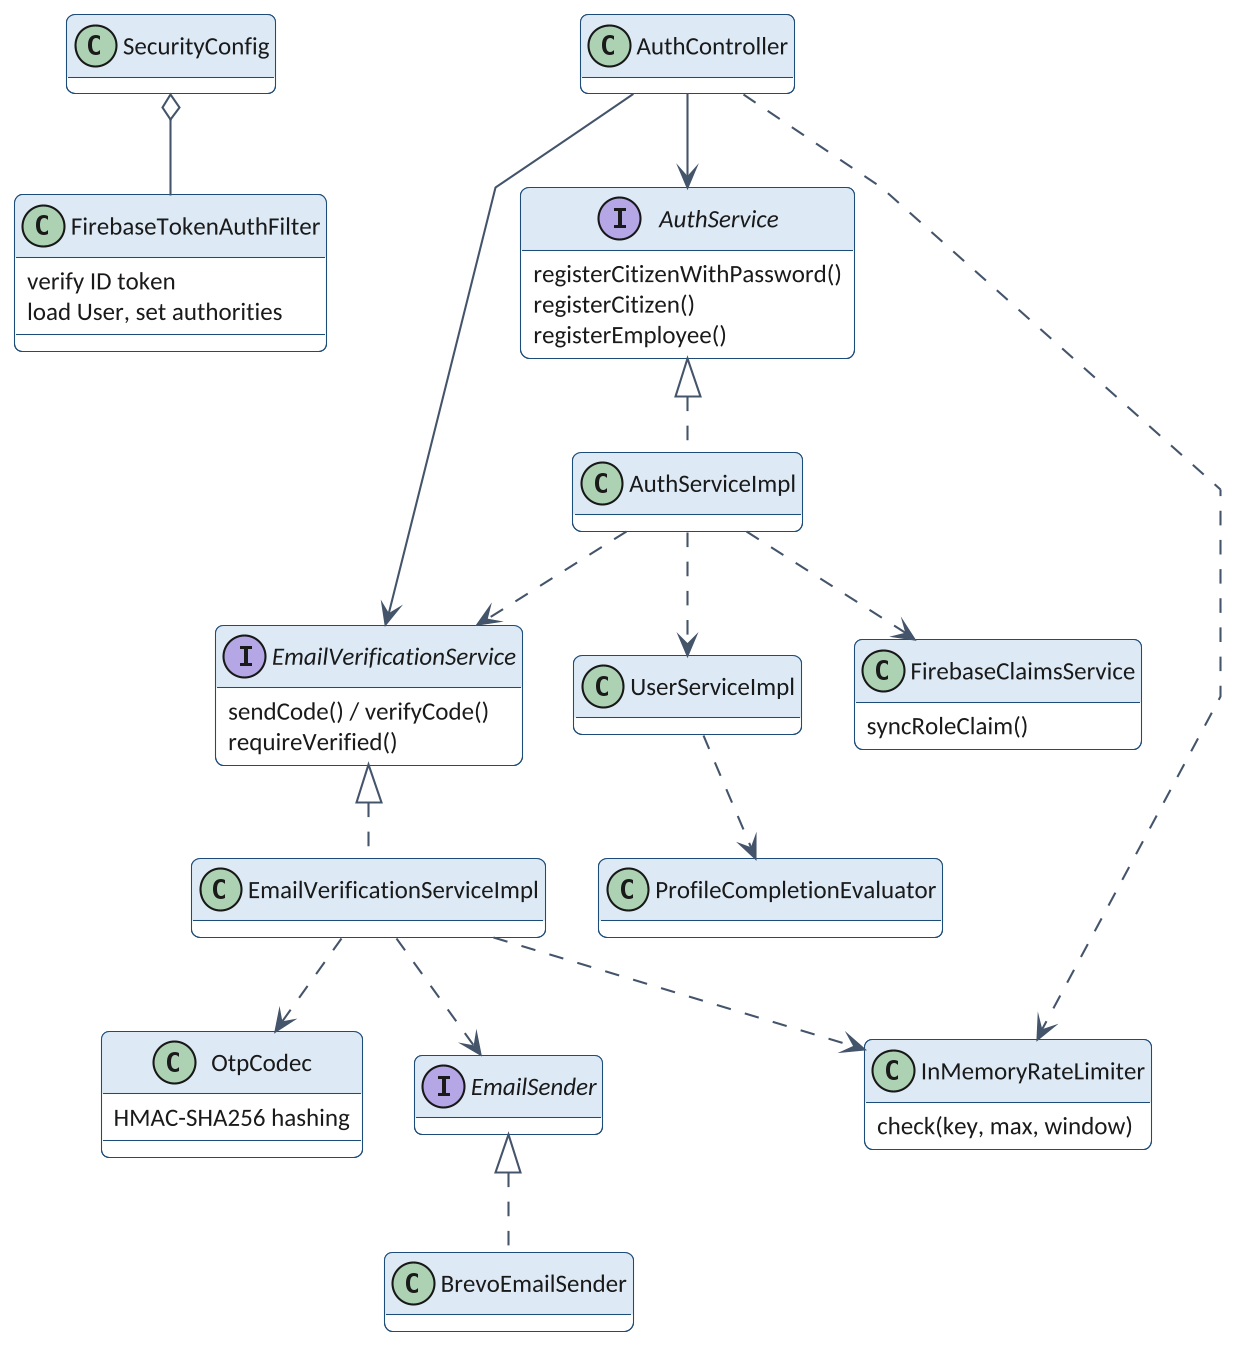

The diagram above was rendered by PlantUML. Its source (embedded in the PNG):
@startuml
!include theme.iuml
skinparam linetype polyline
skinparam ClassFontSize 14
skinparam ClassAttributeFontSize 12
hide empty fields
class SecurityConfig
class FirebaseTokenAuthFilter {
  verify ID token
  load User, set authorities
}
class AuthController
interface AuthService {
  registerCitizenWithPassword()
  registerCitizen()
  registerEmployee()
}
class AuthServiceImpl
interface EmailVerificationService {
  sendCode() / verifyCode()
  requireVerified()
}
class EmailVerificationServiceImpl
class OtpCodec {
  HMAC-SHA256 hashing
}
interface EmailSender
class BrevoEmailSender
class InMemoryRateLimiter {
  check(key, max, window)
}
class ProfileCompletionEvaluator
class UserServiceImpl
class FirebaseClaimsService {
  syncRoleClaim()
}
SecurityConfig o-- FirebaseTokenAuthFilter
AuthController --> AuthService
AuthController --> EmailVerificationService
AuthController ..> InMemoryRateLimiter
AuthService <|.. AuthServiceImpl
EmailVerificationService <|.. EmailVerificationServiceImpl
AuthServiceImpl ..> EmailVerificationService
AuthServiceImpl ..> UserServiceImpl
AuthServiceImpl ..> FirebaseClaimsService
EmailVerificationServiceImpl ..> OtpCodec
EmailVerificationServiceImpl ..> EmailSender
EmailVerificationServiceImpl ..> InMemoryRateLimiter
EmailSender <|.. BrevoEmailSender
UserServiceImpl ..> ProfileCompletionEvaluator
@enduml